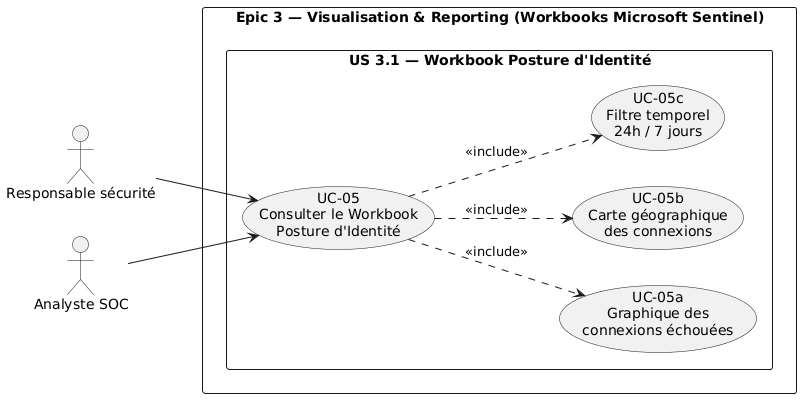

The diagram above was rendered by PlantUML. Its source (embedded in the PNG):
@startuml
left to right direction
skinparam packageStyle rectangle
skinparam shadowing false

actor "Responsable sécurité" as Manager
actor "Analyste SOC" as SOC

rectangle "Epic 3 — Visualisation & Reporting (Workbooks Microsoft Sentinel)" {

  package "US 3.1 — Workbook Posture d'Identité" {

    usecase "UC-05\nConsulter le Workbook\nPosture d'Identité" as UC05

    usecase "UC-05a\nGraphique des\nconnexions échouées" as UC05a

    usecase "UC-05b\nCarte géographique\ndes connexions" as UC05b

    usecase "UC-05c\nFiltre temporel\n24h / 7 jours" as UC05c
  }
}

'
' ===== Associations =====
'

Manager --> UC05
SOC --> UC05

'
' ===== Includes =====
'

UC05 ..> UC05a : <<include>>
UC05 ..> UC05b : <<include>>
UC05 ..> UC05c : <<include>>
@enduml